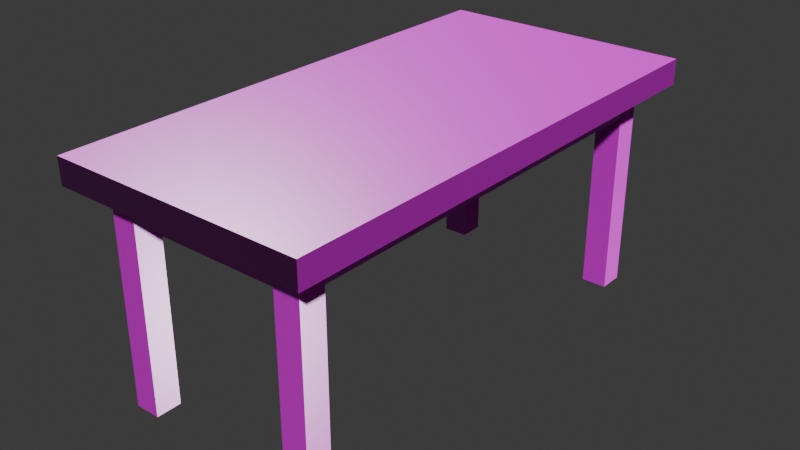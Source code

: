 # Source: coffee_table.blend  (saved by Blender 4.3.34; exported with 4.5.12 LTS)
import bpy
from mathutils import Matrix  # noqa: F401  (used for matrix-valued properties, if any)

bpy.ops.wm.read_factory_settings(use_empty=True)
scene = bpy.context.scene
scene.name = 'Scene'

# ---- collections
col_collection = bpy.data.collections.new('Collection'); scene.collection.children.link(col_collection)

# ---- images (referenced by path relative to the original .blend; pixels are not part of the script)
import os
ASSET_DIR = os.environ.get("B2B_ASSET_DIR", "")  # directory of the original .blend (textures are referenced by path, not embedded)
HERE = os.path.dirname(os.path.abspath(__file__))  # packed textures are extracted next to this script under _unpacked/

def load_image(name, relpath, width, height, colorspace="sRGB"):
    """Load a texture the original file referenced (path relative to the .blend, or extracted next to this script)."""
    p = next((c for c in (os.path.join(HERE, relpath), os.path.join(ASSET_DIR, relpath)) if relpath and os.path.exists(c)), "")
    if p:
        img = bpy.data.images.load(p, check_existing=True)
        img.name = name
    else:  # same state as the original file: an image datablock whose file is absent (Cycles renders it pink)
        img = bpy.data.images.new(name, width, height)
        img.source = "FILE"
        img.filepath = "//" + (relpath or name)
    img.colorspace_settings.name = colorspace
    return img
img_wood026_1k_png_displacement_png = load_image('Wood026_1K-PNG_Displacement.png', 'Wood026_1K-PNG_Displacement.png', 1024, 1024, 'Non-Color')
img_wood026_1k_png_color_png = load_image('Wood026_1K-PNG_Color.png', 'Wood026_1K-PNG_Color.png', 1024, 1024, 'sRGB')
img_wood026_1k_png_roughness_png = load_image('Wood026_1K-PNG_Roughness.png', 'Wood026_1K-PNG_Roughness.png', 1024, 1024, 'Non-Color')
img_wood026_1k_png_normalgl_png = load_image('Wood026_1K-PNG_NormalGL.png', 'Wood026_1K-PNG_NormalGL.png', 1024, 1024, 'Non-Color')

# ---- materials (node trees are filled in below, after node groups)
mat_coffeewood = bpy.data.materials.new('coffeeWood')
mat_coffeewood.diffuse_color = (0.8003, 0.1613, 0.0743, 1.0)

# ---- material node trees
mat_coffeewood.use_nodes = True; mat_coffeewood.node_tree.nodes.clear()
_N = mat_coffeewood.node_tree.nodes; _L = mat_coffeewood.node_tree.links
n0 = _N.new('ShaderNodeBsdfPrincipled'); n0.name = 'Principled BSDF'; n0.location = (10, 300)
n1 = _N.new('ShaderNodeOutputMaterial'); n1.name = 'Material Output'; n1.location = (300, 300)
n2 = _N.new('ShaderNodeTexImage'); n2.name = 'Image Texture'; n2.location = (88, -600)
n2.label = 'Displacement'
n2.image = img_wood026_1k_png_displacement_png
n3 = _N.new('ShaderNodeDisplacement'); n3.name = 'Displacement'; n3.location = (110, -400)
n3.inputs[2].default_value = 1.0
n4 = _N.new('ShaderNodeTexImage'); n4.name = 'Image Texture.001'; n4.location = (88, -40)
n4.label = 'Base Color'
n4.image = img_wood026_1k_png_color_png
n5 = _N.new('ShaderNodeTexImage'); n5.name = 'Image Texture.002'; n5.location = (88, -320)
n5.label = 'Roughness'
n5.image = img_wood026_1k_png_roughness_png
n6 = _N.new('ShaderNodeTexImage'); n6.name = 'Image Texture.003'; n6.location = (88, -880)
n6.label = 'Normal'
n6.image = img_wood026_1k_png_normalgl_png
n7 = _N.new('ShaderNodeNormalMap'); n7.name = 'Normal Map'; n7.location = (-240, -340)
n8 = _N.new('ShaderNodeMapping'); n8.name = 'Mapping'; n8.location = (230, -40)
n8.inputs[3].default_value = (10.0, 10.0, 10.0)
n9 = _N.new('NodeReroute'); n9.name = 'Reroute'; n9.location = (38, -596)
n9.width = 16
n9.socket_idname = 'NodeSocketVector'
n10 = _N.new('ShaderNodeTexCoord'); n10.name = 'Texture Coordinate'; n10.location = (30, -40)
n11 = _N.new('NodeFrame'); n11.name = 'Frame'; n11.location = (-1270, 340)
n11.label = 'Mapping'
n11.width = 400
n12 = _N.new('NodeFrame'); n12.name = 'Frame.001'; n12.location = (-628, 540)
n12.label = 'Textures'
n12.width = 358
n2.parent = n12
n4.parent = n12
n5.parent = n12
n6.parent = n12
n8.parent = n11
n9.parent = n12
n10.parent = n11
_L.new(n0.outputs[0], n1.inputs[0])
_L.new(n2.outputs[0], n3.inputs[0])
_L.new(n3.outputs[0], n1.inputs[2])
_L.new(n4.outputs[0], n0.inputs[0])
_L.new(n5.outputs[0], n0.inputs[2])
_L.new(n6.outputs[0], n7.inputs[1])
_L.new(n7.outputs[0], n0.inputs[5])
_L.new(n9.outputs[0], n4.inputs[0])
_L.new(n9.outputs[0], n5.inputs[0])
_L.new(n9.outputs[0], n2.inputs[0])
_L.new(n9.outputs[0], n6.inputs[0])
_L.new(n8.outputs[0], n9.inputs[0])
_L.new(n10.outputs[2], n8.inputs[0])
n1.is_active_output = True

# ---- world
world_world = bpy.data.worlds.new('World'); scene.world = world_world
world_world.use_nodes = True; world_world.node_tree.nodes.clear()
_N = world_world.node_tree.nodes; _L = world_world.node_tree.links
n0 = _N.new('ShaderNodeOutputWorld'); n0.name = 'World Output'; n0.location = (300, 300)
n1 = _N.new('ShaderNodeBackground'); n1.name = 'Background'; n1.location = (10, 300)
n1.inputs[0].default_value = (0.05088, 0.05088, 0.05088, 1.0)
_L.new(n1.outputs[0], n0.inputs[0])
n0.is_active_output = True
world_world.color = (0.05088, 0.05088, 0.05088)
world_world.sun_shadow_jitter_overblur = 0.0

# ---- meshes
me_cube_001 = bpy.data.meshes.new('Cube.001')
me_cube_001.from_pydata([(-1.0, -2.0, -0.1), (-1.0, -2.0, 0.1), (-1.0, 2.0, -0.1), (-1.0, 2.0, 0.1), (1.0, -2.0, -0.1), (1.0, -2.0, 0.1), (1.0, 2.0, -0.1), (1.0, 2.0, 0.1), (0.6, 1.6, -1.75), (0.6, 1.6, -0.05), (0.6, 1.8, -1.75), (0.6, 1.8, -0.05), (0.8, 1.6, -1.75), (0.8, 1.6, -0.05), (0.8, 1.8, -1.75), (0.8, 1.8, -0.05), (0.6, -1.8, -1.75), (0.6, -1.8, -0.05), (0.6, -1.6, -1.75), (0.6, -1.6, -0.05), (0.8, -1.8, -1.75), (0.8, -1.8, -0.05), (0.8, -1.6, -1.75), (0.8, -1.6, -0.05), (-0.8, -1.8, -1.75), (-0.8, -1.8, -0.05), (-0.8, -1.6, -1.75), (-0.8, -1.6, -0.05), (-0.6, -1.8, -1.75), (-0.6, -1.8, -0.05), (-0.6, -1.6, -1.75), (-0.6, -1.6, -0.05), (-0.8, 1.6, -1.75), (-0.8, 1.6, -0.05), (-0.8, 1.8, -1.75), (-0.8, 1.8, -0.05), (-0.6, 1.6, -1.75), (-0.6, 1.6, -0.05), (-0.6, 1.8, -1.75), (-0.6, 1.8, -0.05), (-0.6, 1.6, -0.3), (-0.6, 1.6, -0.1), (-0.6, 1.8, -0.3), (-0.6, 1.8, -0.1), (0.6, 1.6, -0.3), (0.6, 1.6, -0.1), (0.6, 1.8, -0.3), (0.6, 1.8, -0.1), (-0.6, -1.8, -0.3), (-0.6, -1.8, -0.1), (-0.6, -1.6, -0.3), (-0.6, -1.6, -0.1), (0.6, -1.8, -0.3), (0.6, -1.8, -0.1), (0.6, -1.6, -0.3), (0.6, -1.6, -0.1), (0.6, -1.6, -0.3), (0.6, -1.6, -0.1), (0.6, 1.6, -0.3), (0.6, 1.6, -0.1), (0.8, -1.6, -0.3), (0.8, -1.6, -0.1), (0.8, 1.6, -0.3), (0.8, 1.6, -0.1), (-0.8, -1.6, -0.3), (-0.8, -1.6, -0.1), (-0.8, 1.6, -0.3), (-0.8, 1.6, -0.1), (-0.6, -1.6, -0.3), (-0.6, -1.6, -0.1), (-0.6, 1.6, -0.3), (-0.6, 1.6, -0.1)], [], [(0, 1, 3, 2), (2, 3, 7, 6), (6, 7, 5, 4), (4, 5, 1, 0), (2, 6, 4, 0), (7, 3, 1, 5), (8, 9, 11, 10), (10, 11, 15, 14), (14, 15, 13, 12), (12, 13, 9, 8), (10, 14, 12, 8), (15, 11, 9, 13), (16, 17, 19, 18), (18, 19, 23, 22), (22, 23, 21, 20), (20, 21, 17, 16), (18, 22, 20, 16), (23, 19, 17, 21), (24, 25, 27, 26), (26, 27, 31, 30), (30, 31, 29, 28), (28, 29, 25, 24), (26, 30, 28, 24), (31, 27, 25, 29), (32, 33, 35, 34), (34, 35, 39, 38), (38, 39, 37, 36), (36, 37, 33, 32), (34, 38, 36, 32), (39, 35, 33, 37), (40, 41, 43, 42), (42, 43, 47, 46), (46, 47, 45, 44), (44, 45, 41, 40), (42, 46, 44, 40), (47, 43, 41, 45), (48, 49, 51, 50), (50, 51, 55, 54), (54, 55, 53, 52), (52, 53, 49, 48), (50, 54, 52, 48), (55, 51, 49, 53), (56, 57, 59, 58), (58, 59, 63, 62), (62, 63, 61, 60), (60, 61, 57, 56), (58, 62, 60, 56), (63, 59, 57, 61), (64, 65, 67, 66), (66, 67, 71, 70), (70, 71, 69, 68), (68, 69, 65, 64), (66, 70, 68, 64), (71, 67, 65, 69)])
_uv = me_cube_001.uv_layers.new(name='UVMap')
_uv.uv.foreach_set('vector', [0.7, 0.6667, 0.6667, 0.6667, 0.6667, -9.273e-09, 0.7, -6.756e-09, 0.7667, 0.8667, 0.7333, 0.8667, 0.7333, 0.5333, 0.7667, 0.5333, 0.7333, 0.6667, 0.7, 0.6667, 0.7, -6.756e-09, 0.7333, -4.24e-09, 0.8, 0.8667, 0.7667, 0.8667, 0.7667, 0.5333, 0.8, 0.5333, 0.3333, 0.6667, 0.0, 0.6667, 0.0, 0.0, 0.3333, 0.0, 0.6667, 0.6667, 0.3333, 0.6667, 0.3333, 0.0, 0.6667, 0.0, 0.8, 0.8167, 0.8, 0.5333, 0.8333, 0.5333, 0.8333, 0.8167, 0.8333, 0.8167, 0.8333, 0.5333, 0.8667, 0.5333, 0.8667, 0.8167, 0.8667, 0.8167, 0.8667, 0.5333, 0.9, 0.5333, 0.9, 0.8167, 0.9, 0.8167, 0.9, 0.5333, 0.9333, 0.5333, 0.9333, 0.8167, 0.7, 0.6667, 0.7, 0.7, 0.6667, 0.7, 0.6667, 0.6667, 0.7, 0.7, 0.7, 0.7333, 0.6667, 0.7333, 0.6667, 0.7, 0.0, 0.95, 0.0, 0.6667, 0.03333, 0.6667, 0.03333, 0.95, 0.03333, 0.95, 0.03333, 0.6667, 0.06667, 0.6667, 0.06667, 0.95, 0.06667, 0.95, 0.06667, 0.6667, 0.1, 0.6667, 0.1, 0.95, 0.1, 0.95, 0.1, 0.6667, 0.1333, 0.6667, 0.1333, 0.95, 0.7, 0.7333, 0.7, 0.7667, 0.6667, 0.7667, 0.6667, 0.7333, 0.7, 0.7667, 0.7, 0.8, 0.6667, 0.8, 0.6667, 0.7667, 0.1333, 0.95, 0.1333, 0.6667, 0.1667, 0.6667, 0.1667, 0.95, 0.1667, 0.95, 0.1667, 0.6667, 0.2, 0.6667, 0.2, 0.95, 0.2, 0.95, 0.2, 0.6667, 0.2333, 0.6667, 0.2333, 0.95, 0.2333, 0.95, 0.2333, 0.6667, 0.2667, 0.6667, 0.2667, 0.95, 0.7, 0.8, 0.7, 0.8333, 0.6667, 0.8333, 0.6667, 0.8, 0.8333, 0.8167, 0.8333, 0.85, 0.8, 0.85, 0.8, 0.8167, 0.2667, 0.95, 0.2667, 0.6667, 0.3, 0.6667, 0.3, 0.95, 0.3, 0.95, 0.3, 0.6667, 0.3333, 0.6667, 0.3333, 0.95, 0.3333, 0.95, 0.3333, 0.6667, 0.3667, 0.6667, 0.3667, 0.95, 0.3667, 0.95, 0.3667, 0.6667, 0.4, 0.6667, 0.4, 0.95, 0.7, 0.8333, 0.7, 0.8667, 0.6667, 0.8667, 0.6667, 0.8333, 0.8333, 0.85, 0.8333, 0.8833, 0.8, 0.8833, 0.8, 0.85, 0.8667, 0.8833, 0.8333, 0.8833, 0.8333, 0.85, 0.8667, 0.85, 0.4333, 0.8667, 0.4, 0.8667, 0.4, 0.6667, 0.4333, 0.6667, 0.4333, 0.9, 0.4, 0.9, 0.4, 0.8667, 0.4333, 0.8667, 0.4667, 0.8667, 0.4333, 0.8667, 0.4333, 0.6667, 0.4667, 0.6667, 0.5667, 0.6667, 0.5667, 0.8667, 0.5333, 0.8667, 0.5333, 0.6667, 0.6, 0.6667, 0.6, 0.8667, 0.5667, 0.8667, 0.5667, 0.6667, 0.4667, 0.9, 0.4333, 0.9, 0.4333, 0.8667, 0.4667, 0.8667, 0.5, 0.8667, 0.4667, 0.8667, 0.4667, 0.6667, 0.5, 0.6667, 0.8667, 0.85, 0.8333, 0.85, 0.8333, 0.8167, 0.8667, 0.8167, 0.5333, 0.8667, 0.5, 0.8667, 0.5, 0.6667, 0.5333, 0.6667, 0.6333, 0.6667, 0.6333, 0.8667, 0.6, 0.8667, 0.6, 0.6667, 0.6667, 0.6667, 0.6667, 0.8667, 0.6333, 0.8667, 0.6333, 0.6667, 0.7667, 0.5333, 0.7333, 0.5333, 0.7333, -4.24e-09, 0.7667, -1.723e-09, 0.5, 0.9, 0.4667, 0.9, 0.4667, 0.8667, 0.5, 0.8667, 0.8, 0.5333, 0.7667, 0.5333, 0.7667, -1.723e-09, 0.8, 7.937e-10, 0.5333, 0.9, 0.5, 0.9, 0.5, 0.8667, 0.5333, 0.8667, 0.9, 0.5333, 0.8667, 0.5333, 0.8667, 0.0, 0.9, 0.0, 0.9333, 0.5333, 0.9, 0.5333, 0.9, 0.0, 0.9333, 0.0, 0.8333, 0.5333, 0.8, 0.5333, 0.8, 7.937e-10, 0.8333, 3.31e-09, 0.5667, 0.9, 0.5333, 0.9, 0.5333, 0.8667, 0.5667, 0.8667, 0.8667, 0.5333, 0.8333, 0.5333, 0.8333, 3.31e-09, 0.8667, 5.827e-09, 0.6, 0.9, 0.5667, 0.9, 0.5667, 0.8667, 0.6, 0.8667, 0.9667, 0.5333, 0.9333, 0.5333, 0.9333, 0.0, 0.9667, 0.0, 1.0, 0.5333, 0.9667, 0.5333, 0.9667, 0.0, 1.0, 0.0])
me_cube_001.materials.append(mat_coffeewood)
me_cube_001.update()

# ---- objects
ob_coffee_table_rigid = bpy.data.objects.new('coffee_table-rigid', me_cube_001)

# ---- transforms, parenting, visibility, modifiers, constraints
ob_coffee_table_rigid.location = (0.0, 0.0, 1.75)

# ---- collection membership
col_collection.objects.link(ob_coffee_table_rigid)

# ---- scene / render settings (as saved in the file)
scene.frame_start = 1; scene.frame_end = 250; scene.frame_set(1)
scene.render.engine = 'BLENDER_EEVEE_NEXT'
bpy.context.view_layer.update()

# ---- added for rendering (the .blend has no active camera and no usable light): camera, sun
cam_auto = bpy.data.cameras.new('AutoCamera')
cam_auto.lens = 50.0
cam_auto.sensor_width = 36.0
cam_auto.clip_end = 1000.0
ob_auto_camera = bpy.data.objects.new('AutoCamera', cam_auto)
scene.collection.objects.link(ob_auto_camera)
ob_auto_camera.location = (4.47779, -5.37335, 4.50723)
ob_auto_camera.rotation_euler = (1.09748, -7.21219e-08, 0.694738)
scene.camera = ob_auto_camera
light_auto_sun = bpy.data.lights.new('AutoSun', 'SUN')
light_auto_sun.energy = 3.0
light_auto_sun.angle = 0.0523599
ob_auto_sun = bpy.data.objects.new('AutoSun', light_auto_sun)
scene.collection.objects.link(ob_auto_sun)
ob_auto_sun.rotation_euler = (0.872665, 0.174533, 0.523599)
bpy.context.view_layer.update()
